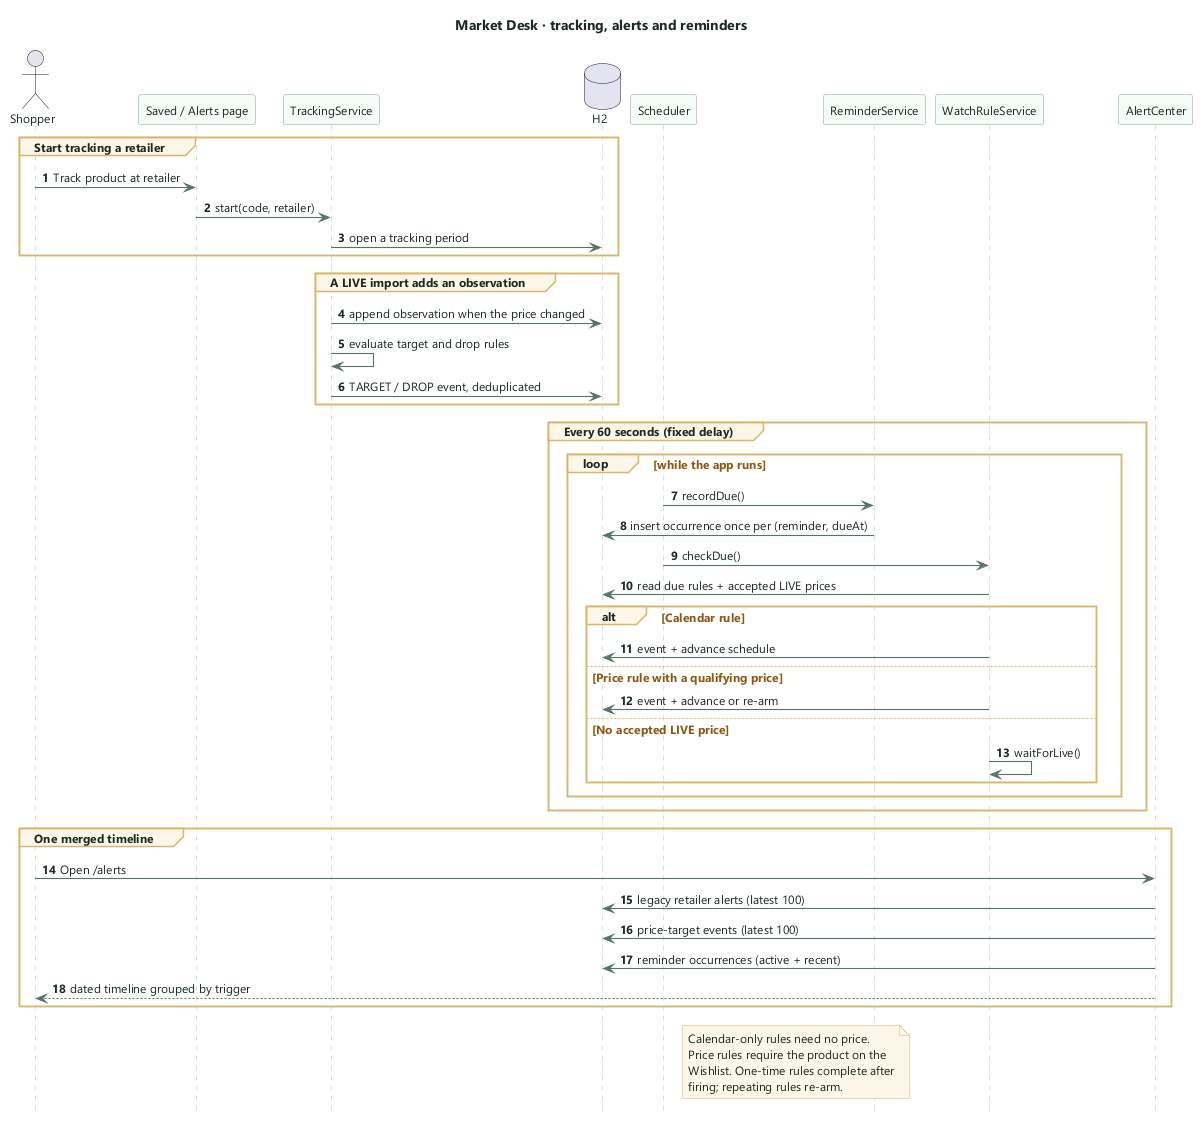

The diagram above was rendered by PlantUML. Its source (embedded in the PNG):
@startuml
autonumber
hide footbox
skinparam backgroundColor transparent
skinparam defaultFontName "Segoe UI"
skinparam defaultFontSize 12
skinparam defaultFontColor #1C2B24
skinparam shadowing false
skinparam arrowColor #557567
skinparam arrowThickness 1.1
skinparam sequenceParticipantBackgroundColor #F5FAF7
skinparam sequenceParticipantBorderColor #7FA694
skinparam sequenceParticipantFontColor #1C2B24
skinparam sequenceLifeLineBorderColor #A9C4B6
skinparam sequenceGroupBackgroundColor #FDF6E8
skinparam sequenceGroupBorderColor #D9B56A
skinparam sequenceGroupFontColor #8A5A12
skinparam noteBackgroundColor #FDF6E8
skinparam noteBorderColor #D9B56A

title Market Desk · tracking, alerts and reminders

actor Shopper
participant "Saved / Alerts page" as Web
participant "TrackingService" as Tracking
database "H2" as DB
participant "Scheduler" as Scheduler
participant "ReminderService" as Reminders
participant "WatchRuleService" as Watch
participant "AlertCenter" as Center

group Start tracking a retailer
  Shopper -> Web : Track product at retailer
  Web -> Tracking : start(code, retailer)
  Tracking -> DB : open a tracking period
end

group A LIVE import adds an observation
  Tracking -> DB : append observation when the price changed
  Tracking -> Tracking : evaluate target and drop rules
  Tracking -> DB : TARGET / DROP event, deduplicated
end

group Every 60 seconds (fixed delay)
  loop while the app runs
    Scheduler -> Reminders : recordDue()
    Reminders -> DB : insert occurrence once per (reminder, dueAt)
    Scheduler -> Watch : checkDue()
    Watch -> DB : read due rules + accepted LIVE prices
    alt Calendar rule
      Watch -> DB : event + advance schedule
    else Price rule with a qualifying price
      Watch -> DB : event + advance or re-arm
    else No accepted LIVE price
      Watch -> Watch : waitForLive()
    end
  end
end

group One merged timeline
  Shopper -> Center : Open /alerts
  Center -> DB : legacy retailer alerts (latest 100)
  Center -> DB : price-target events (latest 100)
  Center -> DB : reminder occurrences (active + recent)
  Center --> Shopper : dated timeline grouped by trigger
end

note over Watch, DB
  Calendar-only rules need no price.
  Price rules require the product on the
  Wishlist. One-time rules complete after
  firing; repeating rules re-arm.
end note

@enduml